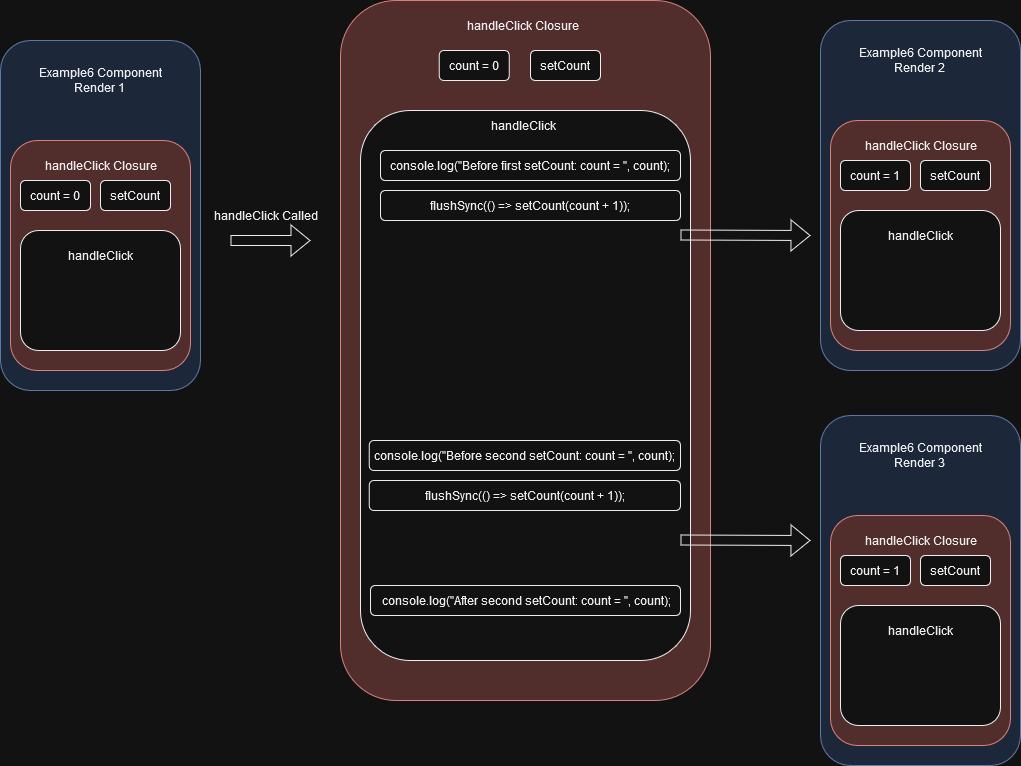

The diagram above was exported from draw.io. Its source (the exported page's mxGraphModel, read from the mxfile embedded in the PNG):
<mxGraphModel dx="782" dy="1128" grid="1" gridSize="10" guides="1" tooltips="1" connect="1" arrows="1" fold="1" page="1" pageScale="1" pageWidth="850" pageHeight="1100" math="0" shadow="0">
  <root>
    <mxCell id="0" />
    <mxCell id="1" parent="0" />
    <mxCell id="w7xLLQgHxm_6w-GqU81c-1" value="" style="rounded=1;whiteSpace=wrap;html=1;fillColor=#dae8fc;strokeColor=#6c8ebf;" vertex="1" parent="1">
      <mxGeometry x="30" y="100" width="200" height="350" as="geometry" />
    </mxCell>
    <mxCell id="w7xLLQgHxm_6w-GqU81c-2" value="&lt;div&gt;Example6 Component&lt;/div&gt;&lt;div&gt;Render 1&lt;br&gt;&lt;/div&gt;" style="text;html=1;strokeColor=none;fillColor=none;align=center;verticalAlign=middle;whiteSpace=wrap;rounded=0;" vertex="1" parent="1">
      <mxGeometry x="50" y="110" width="160" height="60" as="geometry" />
    </mxCell>
    <mxCell id="w7xLLQgHxm_6w-GqU81c-9" value="" style="rounded=1;whiteSpace=wrap;html=1;fillColor=#f8cecc;strokeColor=#b85450;" vertex="1" parent="1">
      <mxGeometry x="40" y="200" width="180" height="230" as="geometry" />
    </mxCell>
    <mxCell id="w7xLLQgHxm_6w-GqU81c-3" value="" style="rounded=1;whiteSpace=wrap;html=1;" vertex="1" parent="1">
      <mxGeometry x="50" y="290" width="160" height="120" as="geometry" />
    </mxCell>
    <mxCell id="w7xLLQgHxm_6w-GqU81c-5" value="handleClick" style="text;html=1;strokeColor=none;fillColor=none;align=center;verticalAlign=middle;whiteSpace=wrap;rounded=0;" vertex="1" parent="1">
      <mxGeometry x="100" y="300" width="60" height="30" as="geometry" />
    </mxCell>
    <mxCell id="w7xLLQgHxm_6w-GqU81c-7" value="&lt;div&gt;count = 0&lt;/div&gt;" style="rounded=1;whiteSpace=wrap;html=1;" vertex="1" parent="1">
      <mxGeometry x="50" y="240" width="70" height="30" as="geometry" />
    </mxCell>
    <mxCell id="w7xLLQgHxm_6w-GqU81c-8" value="setCount" style="rounded=1;whiteSpace=wrap;html=1;" vertex="1" parent="1">
      <mxGeometry x="130" y="240" width="70" height="30" as="geometry" />
    </mxCell>
    <mxCell id="w7xLLQgHxm_6w-GqU81c-10" value="handleClick Closure" style="text;html=1;strokeColor=none;fillColor=none;align=center;verticalAlign=middle;whiteSpace=wrap;rounded=0;" vertex="1" parent="1">
      <mxGeometry x="67.5" y="210" width="125" height="30" as="geometry" />
    </mxCell>
    <mxCell id="w7xLLQgHxm_6w-GqU81c-11" value="" style="shape=flexArrow;endArrow=classic;html=1;rounded=0;" edge="1" parent="1">
      <mxGeometry width="50" height="50" relative="1" as="geometry">
        <mxPoint x="260" y="300" as="sourcePoint" />
        <mxPoint x="340" y="300" as="targetPoint" />
      </mxGeometry>
    </mxCell>
    <mxCell id="w7xLLQgHxm_6w-GqU81c-12" value="" style="rounded=1;whiteSpace=wrap;html=1;fillColor=#f8cecc;strokeColor=#b85450;" vertex="1" parent="1">
      <mxGeometry x="370" y="60" width="370" height="700" as="geometry" />
    </mxCell>
    <mxCell id="w7xLLQgHxm_6w-GqU81c-13" value="" style="rounded=1;whiteSpace=wrap;html=1;" vertex="1" parent="1">
      <mxGeometry x="390" y="170" width="330" height="550" as="geometry" />
    </mxCell>
    <mxCell id="w7xLLQgHxm_6w-GqU81c-14" value="handleClick" style="text;html=1;strokeColor=none;fillColor=none;align=center;verticalAlign=middle;whiteSpace=wrap;rounded=0;" vertex="1" parent="1">
      <mxGeometry x="522.5" y="170" width="60" height="30" as="geometry" />
    </mxCell>
    <mxCell id="w7xLLQgHxm_6w-GqU81c-15" value="&lt;div&gt;count = 0&lt;/div&gt;" style="rounded=1;whiteSpace=wrap;html=1;" vertex="1" parent="1">
      <mxGeometry x="468.75" y="110" width="70" height="30" as="geometry" />
    </mxCell>
    <mxCell id="w7xLLQgHxm_6w-GqU81c-16" value="setCount" style="rounded=1;whiteSpace=wrap;html=1;" vertex="1" parent="1">
      <mxGeometry x="560" y="110" width="70" height="30" as="geometry" />
    </mxCell>
    <mxCell id="w7xLLQgHxm_6w-GqU81c-17" value="handleClick Closure" style="text;html=1;strokeColor=none;fillColor=none;align=center;verticalAlign=middle;whiteSpace=wrap;rounded=0;" vertex="1" parent="1">
      <mxGeometry x="490" y="70" width="125" height="30" as="geometry" />
    </mxCell>
    <mxCell id="w7xLLQgHxm_6w-GqU81c-18" value="handleClick Called" style="text;html=1;align=center;verticalAlign=middle;resizable=0;points=[];autosize=1;strokeColor=none;fillColor=none;" vertex="1" parent="1">
      <mxGeometry x="230" y="260" width="130" height="30" as="geometry" />
    </mxCell>
    <mxCell id="w7xLLQgHxm_6w-GqU81c-21" value="flushSync(() =&amp;gt; setCount(count + 1));" style="rounded=1;whiteSpace=wrap;html=1;" vertex="1" parent="1">
      <mxGeometry x="410" y="250" width="300" height="30" as="geometry" />
    </mxCell>
    <mxCell id="w7xLLQgHxm_6w-GqU81c-22" value="" style="shape=flexArrow;endArrow=classic;html=1;rounded=0;" edge="1" parent="1">
      <mxGeometry width="50" height="50" relative="1" as="geometry">
        <mxPoint x="710" y="599.5" as="sourcePoint" />
        <mxPoint x="840" y="600" as="targetPoint" />
      </mxGeometry>
    </mxCell>
    <mxCell id="w7xLLQgHxm_6w-GqU81c-31" value="" style="rounded=1;whiteSpace=wrap;html=1;fillColor=#dae8fc;strokeColor=#6c8ebf;" vertex="1" parent="1">
      <mxGeometry x="850" y="80" width="200" height="350" as="geometry" />
    </mxCell>
    <mxCell id="w7xLLQgHxm_6w-GqU81c-32" value="&lt;div&gt;Example6 Component&lt;/div&gt;&lt;div&gt;Render 2&lt;br&gt;&lt;/div&gt;" style="text;html=1;strokeColor=none;fillColor=none;align=center;verticalAlign=middle;whiteSpace=wrap;rounded=0;" vertex="1" parent="1">
      <mxGeometry x="870" y="90" width="160" height="60" as="geometry" />
    </mxCell>
    <mxCell id="w7xLLQgHxm_6w-GqU81c-33" value="" style="rounded=1;whiteSpace=wrap;html=1;fillColor=#f8cecc;strokeColor=#b85450;" vertex="1" parent="1">
      <mxGeometry x="860" y="180" width="180" height="230" as="geometry" />
    </mxCell>
    <mxCell id="w7xLLQgHxm_6w-GqU81c-34" value="" style="rounded=1;whiteSpace=wrap;html=1;" vertex="1" parent="1">
      <mxGeometry x="870" y="270" width="160" height="120" as="geometry" />
    </mxCell>
    <mxCell id="w7xLLQgHxm_6w-GqU81c-35" value="handleClick" style="text;html=1;strokeColor=none;fillColor=none;align=center;verticalAlign=middle;whiteSpace=wrap;rounded=0;" vertex="1" parent="1">
      <mxGeometry x="920" y="280" width="60" height="30" as="geometry" />
    </mxCell>
    <mxCell id="w7xLLQgHxm_6w-GqU81c-36" value="&lt;div&gt;count = 1&lt;br&gt;&lt;/div&gt;" style="rounded=1;whiteSpace=wrap;html=1;" vertex="1" parent="1">
      <mxGeometry x="870" y="220" width="70" height="30" as="geometry" />
    </mxCell>
    <mxCell id="w7xLLQgHxm_6w-GqU81c-37" value="setCount" style="rounded=1;whiteSpace=wrap;html=1;" vertex="1" parent="1">
      <mxGeometry x="950" y="220" width="70" height="30" as="geometry" />
    </mxCell>
    <mxCell id="w7xLLQgHxm_6w-GqU81c-38" value="handleClick Closure" style="text;html=1;strokeColor=none;fillColor=none;align=center;verticalAlign=middle;whiteSpace=wrap;rounded=0;" vertex="1" parent="1">
      <mxGeometry x="887.5" y="190" width="125" height="30" as="geometry" />
    </mxCell>
    <mxCell id="w7xLLQgHxm_6w-GqU81c-39" value="" style="rounded=1;whiteSpace=wrap;html=1;fillColor=#dae8fc;strokeColor=#6c8ebf;" vertex="1" parent="1">
      <mxGeometry x="850" y="475" width="200" height="350" as="geometry" />
    </mxCell>
    <mxCell id="w7xLLQgHxm_6w-GqU81c-40" value="&lt;div&gt;Example6 Component&lt;/div&gt;&lt;div&gt;Render 3&lt;br&gt;&lt;/div&gt;" style="text;html=1;strokeColor=none;fillColor=none;align=center;verticalAlign=middle;whiteSpace=wrap;rounded=0;" vertex="1" parent="1">
      <mxGeometry x="870" y="485" width="160" height="60" as="geometry" />
    </mxCell>
    <mxCell id="w7xLLQgHxm_6w-GqU81c-41" value="" style="rounded=1;whiteSpace=wrap;html=1;fillColor=#f8cecc;strokeColor=#b85450;" vertex="1" parent="1">
      <mxGeometry x="860" y="575" width="180" height="230" as="geometry" />
    </mxCell>
    <mxCell id="w7xLLQgHxm_6w-GqU81c-42" value="" style="rounded=1;whiteSpace=wrap;html=1;" vertex="1" parent="1">
      <mxGeometry x="870" y="665" width="160" height="120" as="geometry" />
    </mxCell>
    <mxCell id="w7xLLQgHxm_6w-GqU81c-43" value="handleClick" style="text;html=1;strokeColor=none;fillColor=none;align=center;verticalAlign=middle;whiteSpace=wrap;rounded=0;" vertex="1" parent="1">
      <mxGeometry x="920" y="675" width="60" height="30" as="geometry" />
    </mxCell>
    <mxCell id="w7xLLQgHxm_6w-GqU81c-44" value="&lt;div&gt;count = 1&lt;/div&gt;" style="rounded=1;whiteSpace=wrap;html=1;" vertex="1" parent="1">
      <mxGeometry x="870" y="615" width="70" height="30" as="geometry" />
    </mxCell>
    <mxCell id="w7xLLQgHxm_6w-GqU81c-45" value="setCount" style="rounded=1;whiteSpace=wrap;html=1;" vertex="1" parent="1">
      <mxGeometry x="950" y="615" width="70" height="30" as="geometry" />
    </mxCell>
    <mxCell id="w7xLLQgHxm_6w-GqU81c-46" value="handleClick Closure" style="text;html=1;strokeColor=none;fillColor=none;align=center;verticalAlign=middle;whiteSpace=wrap;rounded=0;" vertex="1" parent="1">
      <mxGeometry x="887.5" y="585" width="125" height="30" as="geometry" />
    </mxCell>
    <mxCell id="w7xLLQgHxm_6w-GqU81c-47" value="" style="shape=flexArrow;endArrow=classic;html=1;rounded=0;" edge="1" parent="1">
      <mxGeometry width="50" height="50" relative="1" as="geometry">
        <mxPoint x="710" y="294.5" as="sourcePoint" />
        <mxPoint x="840" y="295" as="targetPoint" />
      </mxGeometry>
    </mxCell>
    <mxCell id="w7xLLQgHxm_6w-GqU81c-48" value="console.log(&quot;Before first setCount: count = &quot;, count);" style="rounded=1;whiteSpace=wrap;html=1;" vertex="1" parent="1">
      <mxGeometry x="410" y="210" width="300" height="30" as="geometry" />
    </mxCell>
    <mxCell id="w7xLLQgHxm_6w-GqU81c-49" value="console.log(&quot;Before second setCount: count = &quot;, count);" style="rounded=1;whiteSpace=wrap;html=1;" vertex="1" parent="1">
      <mxGeometry x="398.75" y="500" width="311.25" height="30" as="geometry" />
    </mxCell>
    <mxCell id="w7xLLQgHxm_6w-GqU81c-50" value="&amp;nbsp;console.log(&quot;After second setCount: count = &quot;, count);" style="rounded=1;whiteSpace=wrap;html=1;" vertex="1" parent="1">
      <mxGeometry x="400" y="645" width="310" height="30" as="geometry" />
    </mxCell>
    <mxCell id="w7xLLQgHxm_6w-GqU81c-52" value="flushSync(() =&amp;gt; setCount(count + 1));" style="rounded=1;whiteSpace=wrap;html=1;" vertex="1" parent="1">
      <mxGeometry x="398.75" y="540" width="311.25" height="30" as="geometry" />
    </mxCell>
  </root>
</mxGraphModel>